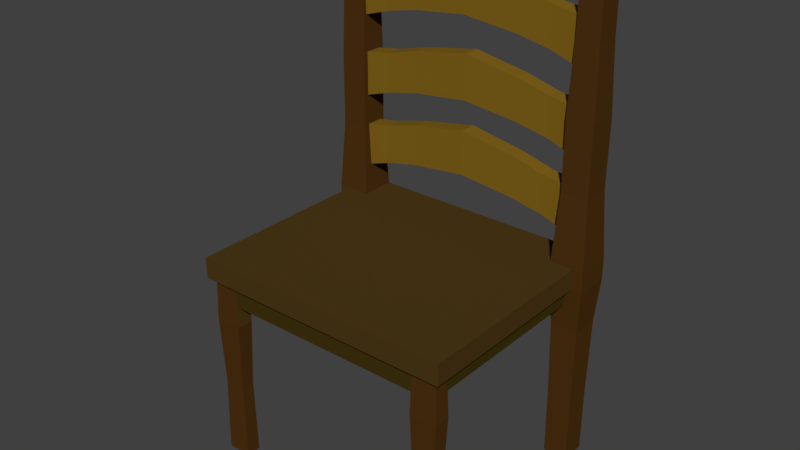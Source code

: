# Source: chair_1.blend  (saved by Blender 2.77.0; exported with 4.5.12 LTS)
import bpy
from mathutils import Matrix  # noqa: F401  (used for matrix-valued properties, if any)

bpy.ops.wm.read_factory_settings(use_empty=True)
scene = bpy.context.scene
scene.name = 'Scene'

# ---- collections
col_collection_1 = bpy.data.collections.new('Collection 1'); scene.collection.children.link(col_collection_1)

# ---- materials (node trees are filled in below, after node groups)
mat_chaircolor1 = bpy.data.materials.new('chairColor1')
mat_chaircolor1.alpha_threshold = 0.0
mat_chaircolor1.diffuse_color = (0.1373, 0.06155, 0.008212, 1.0)
mat_chaircolor1.roughness = 0.5
mat_chaircolor2 = bpy.data.materials.new('chairColor2')
mat_chaircolor2.alpha_threshold = 0.0
mat_chaircolor2.diffuse_color = (0.1005, 0.05, 0.004383, 1.0)
mat_chaircolor2.roughness = 0.5
mat_chaircolor3 = bpy.data.materials.new('chairColor3')
mat_chaircolor3.alpha_threshold = 0.0
mat_chaircolor3.diffuse_color = (0.1046, 0.04231, 0.007499, 1.0)
mat_chaircolor3.roughness = 0.5
mat_chaircolor4 = bpy.data.materials.new('chairColor4')
mat_chaircolor4.alpha_threshold = 0.0
mat_chaircolor4.diffuse_color = (0.07619, 0.0319, 0.006049, 1.0)
mat_chaircolor4.roughness = 0.5

# ---- material node trees
mat_chaircolor1.use_nodes = True; mat_chaircolor1.node_tree.nodes.clear()
_N = mat_chaircolor1.node_tree.nodes; _L = mat_chaircolor1.node_tree.links
n0 = _N.new('ShaderNodeOutputMaterial'); n0.name = 'Material Output'; n0.location = (300, 300)
n1 = _N.new('ShaderNodeBsdfDiffuse'); n1.name = 'Diffuse BSDF'; n1.location = (10, 300)
n1.inputs[0].default_value = (0.07641, 0.04263, 0.009102, 1.0)
_L.new(n1.outputs[0], n0.inputs[0])
n0.is_active_output = True
mat_chaircolor2.use_nodes = True; mat_chaircolor2.node_tree.nodes.clear()
_N = mat_chaircolor2.node_tree.nodes; _L = mat_chaircolor2.node_tree.links
n0 = _N.new('ShaderNodeOutputMaterial'); n0.name = 'Material Output'; n0.location = (300, 300)
n1 = _N.new('ShaderNodeBsdfDiffuse'); n1.name = 'Diffuse BSDF'; n1.location = (10, 300)
n1.inputs[0].default_value = (0.05345, 0.03526, 0.00471, 1.0)
_L.new(n1.outputs[0], n0.inputs[0])
n0.is_active_output = True
mat_chaircolor3.use_nodes = True; mat_chaircolor3.node_tree.nodes.clear()
_N = mat_chaircolor3.node_tree.nodes; _L = mat_chaircolor3.node_tree.links
n0 = _N.new('ShaderNodeOutputMaterial'); n0.name = 'Material Output'; n0.location = (300, 300)
n1 = _N.new('ShaderNodeBsdfDiffuse'); n1.name = 'Diffuse BSDF'; n1.location = (10, 300)
n1.inputs[0].default_value = (0.07619, 0.0319, 0.006049, 1.0)
_L.new(n1.outputs[0], n0.inputs[0])
n0.is_active_output = True
mat_chaircolor4.use_nodes = True; mat_chaircolor4.node_tree.nodes.clear()
_N = mat_chaircolor4.node_tree.nodes; _L = mat_chaircolor4.node_tree.links
n0 = _N.new('ShaderNodeOutputMaterial'); n0.name = 'Material Output'; n0.location = (300, 300)
n1 = _N.new('ShaderNodeBsdfDiffuse'); n1.name = 'Diffuse BSDF'; n1.location = (10, 300)
n1.inputs[0].default_value = (0.2195, 0.1248, 0.01096, 1.0)
_L.new(n1.outputs[0], n0.inputs[0])
n0.is_active_output = True

# ---- world
world_world = bpy.data.worlds.new('World'); scene.world = world_world
world_world.color = (0.05088, 0.05088, 0.05088)
world_world.use_sun_shadow = False
world_world.sun_shadow_jitter_overblur = 0.0
world_world.cycles.sampling_method = 'MANUAL'

# ---- meshes
me_cube_001 = bpy.data.meshes.new('Cube.001')
me_cube_001.from_pydata([(-0.9159, 1.67, -8.472), (-0.9159, 2.057, -8.472), (-0.9159, 1.67, -10.15), (-0.9159, 2.057, -10.15), (0.9141, 1.67, -8.472), (0.9141, 2.057, -8.472), (0.9141, 1.67, -10.15), (0.9141, 2.057, -10.15), (-0.0009391, 2.265, -10.15), (-0.0009391, 1.877, -10.15), (-0.0009391, 2.265, -8.472), (-0.0009391, 1.877, -8.472), (0.4233, 2.179, -10.09), (0.4233, 1.82, -8.533), (0.4233, 1.82, -10.09), (0.4233, 2.179, -8.533), (-0.4252, 1.82, -10.09), (-0.4252, 2.179, -8.533), (-0.4252, 2.179, -10.09), (-0.4252, 1.82, -8.533), (0.6687, 2.102, -10.05), (0.6687, 1.761, -8.572), (0.6687, 1.761, -10.05), (0.6687, 2.102, -8.572), (-0.6706, 1.758, -10.06), (-0.6706, 2.105, -8.56), (-0.6706, 2.105, -10.06), (-0.6706, 1.758, -8.56), (-0.8942, 0.9748, -8.479), (-0.8942, 1.363, -8.479), (-0.8942, 0.9748, -10.16), (-0.8942, 1.363, -10.16), (0.9358, 0.9748, -8.479), (0.9358, 1.363, -8.479), (0.9358, 0.9748, -10.16), (0.9358, 1.363, -10.16), (0.02084, 1.57, -10.16), (0.02084, 1.182, -10.16), (0.02084, 1.57, -8.479), (0.02084, 1.182, -8.479), (0.4451, 1.484, -10.1), (0.4451, 1.125, -8.54), (0.4451, 1.125, -10.1), (0.4451, 1.484, -8.54), (-0.4034, 1.125, -10.1), (-0.4034, 1.484, -8.54), (-0.4034, 1.484, -10.1), (-0.4034, 1.125, -8.54), (0.6905, 1.407, -10.06), (0.6905, 1.066, -8.579), (0.6905, 1.066, -10.06), (0.6905, 1.407, -8.579), (-0.6488, 1.063, -10.07), (-0.6488, 1.41, -8.567), (-0.6488, 1.41, -10.07), (-0.6488, 1.063, -8.567), (-0.9112, 0.3226, -8.575), (-0.9112, 0.7103, -8.575), (-0.9112, 0.3226, -10.25), (-0.9112, 0.7103, -10.25), (0.9188, 0.3226, -8.575), (0.9188, 0.7103, -8.575), (0.9188, 0.3226, -10.25), (0.9188, 0.7103, -10.25), (0.00379, 0.9178, -10.25), (0.00379, 0.5301, -10.25), (0.00379, 0.9178, -8.575), (0.00379, 0.5301, -8.575), (0.428, 0.8321, -10.19), (0.428, 0.4726, -8.636), (0.428, 0.4726, -10.19), (0.428, 0.8321, -8.636), (-0.4204, 0.4726, -10.19), (-0.4204, 0.8321, -8.636), (-0.4204, 0.8321, -10.19), (-0.4204, 0.4726, -8.636), (0.6734, 0.7552, -10.15), (0.6734, 0.4136, -8.675), (0.6734, 0.4136, -10.15), (0.6734, 0.7552, -8.675), (-0.6658, 0.4109, -10.16), (-0.6658, 0.7579, -8.663), (-0.6658, 0.7579, -10.16), (-0.6658, 0.4109, -8.663), (1.0, -0.09172, 11.06), (1.0, 0.09172, 11.06), (1.081, -0.09172, -11.06), (1.081, 0.09172, -11.06), (1.0, 0.09172, -7.62), (1.0, -0.09172, -7.62), (0.8245, 0.09172, -11.06), (0.8245, -0.09172, 11.06), (0.8245, -0.09172, -11.06), (0.8245, 0.09172, 11.06), (0.8245, 0.09172, -7.62), (0.8245, -0.09172, -7.62), (1.081, 0.09172, -7.62), (1.081, -0.09172, -7.62), (1.038, 2.498, -10.49), (0.8675, 2.498, -10.49), (0.8675, 2.498, -8.197), (1.038, 2.498, -8.197), (1.0, 0.09172, 10.51), (1.0, -0.09172, 10.51), (0.8245, -0.09172, 10.51), (0.8245, 0.09172, 10.51), (0.9528, -0.09172, 11.06), (0.9528, -0.09172, -7.62), (0.9528, 0.09172, 11.06), (0.9528, 0.09172, -7.62), (0.9528, 0.09172, 10.51), (0.9528, -0.09172, 10.51), (1.0, -0.09172, 9.071), (1.0, 0.09172, 9.071), (0.8245, -0.09172, 9.071), (0.8245, 0.09172, 9.071), (0.9528, 0.09172, 9.071), (0.9528, -0.09172, 9.071), (0.7697, -0.09172, -11.06), (0.7697, 0.09172, 11.06), (0.7697, 0.09172, -7.62), (0.7697, 0.09172, -11.06), (0.7697, -0.09172, 11.06), (0.7697, -0.09172, -7.62), (0.7697, -0.09172, 10.51), (0.7697, 0.09172, 10.51), (0.7697, -0.09172, 9.071), (0.7697, 0.09172, 9.071), (1.045, -1.76, -10.58), (0.861, -1.76, -10.58), (1.045, -1.76, -8.11), (0.8245, -1.761, 10.51), (0.9528, -1.761, 10.51), (0.8245, -1.761, 9.071), (0.9528, -1.761, 9.071), (0.7697, -1.761, 10.51), (0.7697, -1.761, 9.071), (0.861, -1.757, -10.58), (0.861, -1.757, -8.11), (1.045, -1.757, -8.11), (0.8486, -0.4737, -7.943), (1.057, -0.4737, -7.943), (0.8486, -0.4737, -10.74), (1.057, -0.4756, -7.943), (1.057, -0.4756, -10.74), (0.8486, -0.4756, -10.74), (1.047, -1.129, -8.075), (1.047, -1.129, -10.61), (0.8585, -1.129, -10.61), (0.8585, -1.126, -8.075), (0.8585, -1.126, -10.61), (1.047, -1.126, -8.075), (0.7607, -0.4692, 10.59), (0.8217, -0.4692, 10.59), (0.9647, -0.4692, 10.59), (0.8217, -0.4692, 8.989), (0.7607, -0.4692, 8.989), (0.9647, -0.4692, 8.989), (0.7789, -1.068, 10.43), (0.8274, -1.068, 9.157), (0.8274, -1.068, 10.43), (0.9409, -1.068, 10.43), (0.7789, -1.068, 9.157), (0.9409, -1.068, 9.157), (-1.0, -0.09172, 11.06), (-1.0, 0.09172, 11.06), (-1.081, -0.09172, -11.06), (-1.081, 0.09172, -11.06), (0.0, 0.09172, -11.06), (0.0, -0.09172, -11.06), (0.0, 0.09172, 11.06), (0.0, -0.09172, 11.06), (-1.0, 0.09172, -7.62), (-1.0, -0.09172, -7.62), (0.0, 0.09172, -7.62), (0.0, -0.09172, -7.62), (-0.8245, 0.09172, -11.06), (-0.8245, -0.09172, 11.06), (-0.8245, -0.09172, -11.06), (-0.8245, 0.09172, 11.06), (-0.8245, 0.09172, -7.62), (-0.8245, -0.09172, -7.62), (-1.081, 0.09172, -7.62), (-1.081, -0.09172, -7.62), (-1.042, 2.498, -10.54), (-0.8639, 2.498, -10.54), (-0.8639, 2.498, -8.148), (-1.042, 2.498, -8.148), (-1.0, 0.09172, 10.51), (0.0, 0.09172, 10.51), (0.0, -0.09172, 10.51), (-1.0, -0.09172, 10.51), (-0.8245, -0.09172, 10.51), (-0.8245, 0.09172, 10.51), (-0.9528, -0.09172, 11.06), (-0.9528, -0.09172, -7.62), (-0.9528, 0.09172, 11.06), (-0.9528, 0.09172, -7.62), (-0.9528, 0.09172, 10.51), (-0.9528, -0.09172, 10.51), (-1.0, -0.09172, 9.071), (-1.0, 0.09172, 9.071), (0.0, 0.09172, 9.071), (0.0, -0.09172, 9.071), (-0.8245, -0.09172, 9.071), (-0.8245, 0.09172, 9.071), (-0.9528, 0.09172, 9.071), (-0.9528, -0.09172, 9.071), (-0.7697, -0.09172, -11.06), (-0.7697, 0.09172, 11.06), (-0.7697, 0.09172, -7.62), (-0.7697, 0.09172, -11.06), (-0.7697, -0.09172, 11.06), (-0.7697, -0.09172, -7.62), (-0.7697, -0.09172, 10.51), (-0.7697, 0.09172, 10.51), (-0.7697, -0.09172, 9.071), (-0.7697, 0.09172, 9.071), (-1.045, -1.76, -10.58), (-0.861, -1.76, -10.58), (-1.045, -1.76, -8.11), (-0.8245, -1.761, 10.51), (-0.9528, -1.761, 10.51), (-0.8245, -1.761, 9.071), (-0.9528, -1.761, 9.071), (-0.7697, -1.761, 10.51), (-0.7697, -1.761, 9.071), (-0.861, -1.757, -10.58), (-0.861, -1.757, -8.11), (-1.045, -1.757, -8.11), (-0.8486, -0.4737, -7.943), (-1.057, -0.4737, -7.943), (-0.8486, -0.4737, -10.74), (-1.057, -0.4756, -7.943), (-1.057, -0.4756, -10.74), (-0.8486, -0.4756, -10.74), (-1.047, -1.129, -8.075), (-1.047, -1.129, -10.61), (-0.8585, -1.129, -10.61), (-0.8585, -1.126, -8.075), (-0.8585, -1.126, -10.61), (-1.047, -1.126, -8.075), (-0.7607, -0.4692, 10.59), (-0.8217, -0.4692, 10.59), (-0.9647, -0.4692, 10.59), (-0.8217, -0.4692, 8.989), (-0.7607, -0.4692, 8.989), (-0.9647, -0.4692, 8.989), (-0.7789, -1.068, 10.43), (-0.8274, -1.068, 9.157), (-0.8274, -1.068, 10.43), (-0.9409, -1.068, 10.43), (-0.7789, -1.068, 9.157), (-0.9409, -1.068, 9.157), (1.057, 1.295, -7.946), (0.8488, 1.295, -7.946), (0.8488, 1.295, -10.74), (1.057, 1.295, -10.74), (0.8513, 0.6933, -7.979), (0.8513, 0.6933, -10.71), (1.055, 0.6933, -10.71), (1.055, 0.6933, -7.979), (-1.053, 1.295, -7.995), (-0.8525, 1.295, -7.995), (-0.8525, 1.295, -10.69), (-1.053, 1.295, -10.69), (-0.8531, 0.6933, -8.004), (-0.8531, 0.6933, -10.68), (-1.053, 0.6933, -10.68), (-1.053, 0.6933, -8.004), (1.04, 1.897, -8.169), (0.8654, 1.897, -8.169), (0.8654, 1.897, -10.52), (1.04, 1.897, -10.52), (-1.042, 1.897, -8.148), (-0.8639, 1.897, -8.148), (-0.8639, 1.897, -10.54), (-1.042, 1.897, -10.54), (0.0, -0.2808, 9.071), (0.0, -0.2808, 10.51), (0.7697, -0.2808, 10.51), (0.7697, -0.2808, 9.071), (-0.7697, -0.2808, 10.51), (-0.7697, -0.2808, 9.071), (0.8245, -0.2492, -7.62), (0.9528, -0.2492, -7.62), (0.8245, -0.2492, 9.071), (0.9528, -0.2492, 9.071), (-0.8245, -0.2492, -7.62), (-0.9528, -0.2492, -7.62), (-0.8245, -0.2492, 9.071), (-0.9528, -0.2492, 9.071)], [], [(1, 3, 2, 0), (20, 7, 6, 22), (7, 5, 4, 6), (25, 1, 0, 27), (21, 22, 6, 4), (25, 26, 3, 1), (15, 12, 8, 10), (19, 16, 9, 11), (15, 10, 11, 13), (18, 8, 9, 16), (23, 15, 13, 21), (23, 20, 12, 15), (11, 9, 14, 13), (8, 12, 14, 9), (26, 18, 16, 24), (27, 24, 16, 19), (10, 8, 18, 17), (10, 17, 19, 11), (5, 7, 20, 23), (5, 23, 21, 4), (13, 14, 22, 21), (12, 20, 22, 14), (0, 2, 24, 27), (3, 26, 24, 2), (17, 18, 26, 25), (17, 25, 27, 19), (29, 31, 30, 28), (48, 35, 34, 50), (35, 33, 32, 34), (53, 29, 28, 55), (49, 50, 34, 32), (53, 54, 31, 29), (43, 40, 36, 38), (47, 44, 37, 39), (43, 38, 39, 41), (46, 36, 37, 44), (51, 43, 41, 49), (51, 48, 40, 43), (39, 37, 42, 41), (36, 40, 42, 37), (54, 46, 44, 52), (55, 52, 44, 47), (38, 36, 46, 45), (38, 45, 47, 39), (33, 35, 48, 51), (33, 51, 49, 32), (41, 42, 50, 49), (40, 48, 50, 42), (28, 30, 52, 55), (31, 54, 52, 30), (45, 46, 54, 53), (45, 53, 55, 47), (57, 59, 58, 56), (76, 63, 62, 78), (63, 61, 60, 62), (81, 57, 56, 83), (77, 78, 62, 60), (81, 82, 59, 57), (71, 68, 64, 66), (75, 72, 65, 67), (71, 66, 67, 69), (74, 64, 65, 72), (79, 71, 69, 77), (79, 76, 68, 71), (67, 65, 70, 69), (64, 68, 70, 65), (82, 74, 72, 80), (83, 80, 72, 75), (66, 64, 74, 73), (66, 73, 75, 67), (61, 63, 76, 79), (61, 79, 77, 60), (69, 70, 78, 77), (68, 76, 78, 70), (56, 58, 80, 83), (59, 82, 80, 58), (73, 74, 82, 81), (73, 81, 83, 75), (271, 270, 101, 100), (102, 85, 84, 103), (95, 92, 86, 97), (120, 121, 168, 174), (119, 170, 171, 122), (127, 120, 174, 202), (117, 107, 89, 112), (97, 86, 87, 96), (126, 123, 95, 114), (116, 109, 94, 115), (108, 93, 91, 106), (92, 90, 87, 86), (123, 118, 92, 95), (121, 90, 92, 118), (97, 96, 94, 95), (99, 100, 101, 98), (272, 271, 100, 99), (273, 272, 99, 98), (270, 273, 98, 101), (108, 110, 105, 93), (122, 124, 104, 91), (106, 111, 103, 84), (119, 125, 189, 170), (113, 102, 103, 112), (91, 104, 111, 106), (85, 102, 110, 108), (85, 108, 106, 84), (113, 88, 109, 116), (117, 114, 286, 287), (161, 160, 131, 132), (102, 113, 116, 110), (88, 113, 112, 89), (110, 116, 115, 105), (160, 158, 135, 131), (111, 117, 112, 103), (125, 127, 202, 189), (105, 115, 127, 125), (214, 216, 283, 282), (93, 105, 125, 119), (171, 190, 124, 122), (168, 121, 118, 169), (175, 169, 118, 123), (203, 175, 123, 126), (115, 94, 120, 127), (93, 119, 122, 91), (94, 90, 121, 120), (131, 133, 134, 132), (135, 136, 133, 131), (162, 159, 133, 136), (147, 146, 130, 128), (163, 161, 132, 134), (159, 163, 134, 133), (158, 162, 136, 135), (148, 147, 128, 129), (151, 149, 138, 139), (149, 150, 137, 138), (130, 139, 138, 137, 129, 128), (95, 92, 142, 140), (97, 95, 140, 141), (92, 86, 144, 145), (86, 97, 143, 144), (145, 144, 147, 148), (144, 143, 146, 147), (140, 142, 150, 149), (141, 140, 149, 151), (124, 126, 156, 152), (114, 117, 157, 155), (117, 111, 154, 157), (126, 114, 155, 156), (104, 124, 152, 153), (111, 104, 153, 154), (152, 156, 162, 158), (155, 157, 163, 159), (157, 154, 161, 163), (156, 155, 159, 162), (153, 152, 158, 160), (154, 153, 160, 161), (275, 186, 187, 274), (188, 191, 164, 165), (181, 183, 166, 178), (210, 174, 168, 211), (209, 212, 171, 170), (217, 202, 174, 210), (207, 200, 173, 195), (183, 182, 167, 166), (216, 204, 181, 213), (206, 205, 180, 197), (196, 194, 177, 179), (178, 166, 167, 176), (213, 181, 178, 208), (211, 208, 178, 176), (183, 181, 180, 182), (185, 184, 187, 186), (276, 185, 186, 275), (277, 184, 185, 276), (274, 187, 184, 277), (196, 179, 193, 198), (212, 177, 192, 214), (194, 164, 191, 199), (209, 170, 189, 215), (201, 200, 191, 188), (177, 194, 199, 192), (165, 196, 198, 188), (165, 164, 194, 196), (201, 206, 197, 172), (181, 204, 290, 288), (251, 222, 221, 250), (188, 198, 206, 201), (172, 173, 200, 201), (198, 193, 205, 206), (250, 221, 225, 248), (199, 191, 200, 207), (215, 189, 202, 217), (193, 215, 217, 205), (124, 190, 279, 280), (179, 209, 215, 193), (171, 212, 214, 190), (168, 169, 208, 211), (175, 213, 208, 169), (203, 216, 213, 175), (205, 217, 210, 180), (179, 177, 212, 209), (180, 210, 211, 176), (221, 222, 224, 223), (225, 221, 223, 226), (252, 226, 223, 249), (237, 218, 220, 236), (253, 224, 222, 251), (249, 223, 224, 253), (248, 225, 226, 252), (238, 219, 218, 237), (241, 229, 228, 239), (239, 228, 227, 240), (220, 218, 219, 227, 228, 229), (181, 230, 232, 178), (183, 231, 230, 181), (178, 235, 234, 166), (166, 234, 233, 183), (235, 238, 237, 234), (234, 237, 236, 233), (230, 239, 240, 232), (231, 241, 239, 230), (214, 242, 246, 216), (204, 245, 247, 207), (207, 247, 244, 199), (216, 246, 245, 204), (192, 243, 242, 214), (199, 244, 243, 192), (242, 248, 252, 246), (245, 249, 253, 247), (247, 253, 251, 244), (246, 252, 249, 245), (243, 250, 248, 242), (244, 251, 250, 243), (261, 260, 257, 254), (260, 259, 256, 257), (259, 258, 255, 256), (258, 261, 254, 255), (94, 96, 261, 258), (90, 94, 258, 259), (87, 90, 259, 260), (96, 87, 260, 261), (269, 262, 265, 268), (268, 265, 264, 267), (267, 264, 263, 266), (266, 263, 262, 269), (180, 266, 269, 182), (176, 267, 266, 180), (167, 268, 267, 176), (182, 269, 268, 167), (254, 257, 273, 270), (257, 256, 272, 273), (256, 255, 271, 272), (255, 254, 270, 271), (262, 274, 277, 265), (265, 277, 276, 264), (264, 276, 275, 263), (263, 275, 274, 262), (279, 278, 281, 280), (279, 282, 283, 278), (126, 124, 280, 281), (216, 203, 278, 283), (190, 214, 282, 279), (203, 126, 281, 278), (286, 284, 285, 287), (290, 291, 289, 288), (114, 95, 284, 286), (207, 195, 289, 291), (195, 181, 288, 289), (107, 117, 287, 285), (204, 207, 291, 290), (95, 107, 285, 284)])
me_cube_001.polygons.foreach_set('material_index', [0, 3, 0, 3, 3, 3, 3, 3, 3, 3, 3, 3, 3, 3, 3, 3, 3, 3, 3, 3, 3, 3, 3, 3, 3, 3, 0, 3, 0, 3, 0, 3, 3, 3, 3, 3, 3, 3, 3, 3, 3, 3, 3, 3, 3, 3, 3, 3, 3, 3, 3, 3, 0, 3, 0, 3, 3, 3, 3, 3, 3, 3, 3, 3, 3, 3, 3, 3, 3, 3, 3, 3, 3, 3, 3, 3, 3, 3, 2, 0, 0, 0, 0, 0, 0, 2, 0, 0, 0, 2, 0, 0, 2, 0, 0, 2, 2, 0, 0, 0, 0, 0, 0, 0, 0, 0, 0, 2, 0, 0, 0, 2, 0, 0, 0, 0, 0, 0, 0, 0, 0, 0, 0, 0, 2, 2, 2, 2, 2, 2, 2, 2, 2, 2, 2, 0, 2, 2, 2, 2, 2, 2, 2, 2, 0, 2, 0, 2, 2, 2, 2, 2, 2, 2, 2, 2, 0, 0, 0, 0, 0, 0, 2, 0, 0, 0, 2, 0, 0, 0, 2, 2, 2, 2, 0, 0, 0, 0, 0, 0, 0, 0, 0, 1, 2, 0, 0, 0, 2, 0, 0, 0, 1, 0, 0, 0, 0, 0, 0, 0, 0, 0, 0, 2, 2, 0, 2, 2, 2, 2, 2, 0, 2, 2, 2, 2, 2, 2, 2, 2, 0, 0, 0, 0, 2, 2, 2, 2, 2, 2, 2, 2, 2, 2, 0, 2, 2, 0, 2, 2, 2, 2, 2, 2, 2, 2, 2, 2, 2, 2, 0, 2, 2, 2, 2, 2, 1, 1, 0, 1, 1, 1, 1, 1, 1, 1, 0, 1, 0, 0])
me_cube_001.materials.append(mat_chaircolor1)
me_cube_001.materials.append(mat_chaircolor2)
me_cube_001.materials.append(mat_chaircolor3)
me_cube_001.materials.append(mat_chaircolor4)
me_cube_001.use_remesh_preserve_volume = False
me_cube_001.use_remesh_preserve_attributes = False
me_cube_001.use_mirror_vertex_groups = False
me_cube_001.update()

# ---- objects
ob_cube = bpy.data.objects.new('Cube', me_cube_001)

# ---- transforms, parenting, visibility, modifiers, constraints
ob_cube.location = (0.06534, 0.01429, 0.6516)
ob_cube.rotation_euler = (1.571, 0.0, 0.0)
ob_cube.scale = (0.427, 0.3669, 0.03316)
ob_cube.lineart.crease_threshold = 0.0

# ---- collection membership
col_collection_1.objects.link(ob_cube)

# ---- scene / render settings (as saved in the file)
scene.frame_start = 1; scene.frame_end = 250; scene.frame_set(1)
scene.render.engine = 'CYCLES'
scene.render.resolution_percentage = 50
scene.render.dither_intensity = 0.0
scene.cycles.use_denoising = False
scene.cycles.samples = 128
scene.cycles.sampling_pattern = 'TABULATED_SOBOL'
scene.cycles.light_sampling_threshold = 0.0
scene.cycles.use_adaptive_sampling = False
scene.cycles.use_light_tree = False
scene.cycles.blur_glossy = 0.0
scene.cycles.sample_clamp_indirect = 0.0
scene.view_settings.view_transform = 'Standard'
bpy.context.view_layer.update()

# ---- added for rendering (the .blend has no active camera and no usable light): camera, sun
cam_auto = bpy.data.cameras.new('AutoCamera')
cam_auto.lens = 50.0
cam_auto.sensor_width = 36.0
cam_auto.clip_end = 1000.0
ob_auto_camera = bpy.data.objects.new('AutoCamera', cam_auto)
scene.collection.objects.link(ob_auto_camera)
ob_auto_camera.location = (1.87686, -2.15954, 2.23609)
ob_auto_camera.rotation_euler = (1.09748, -7.21219e-08, 0.694738)
scene.camera = ob_auto_camera
light_auto_sun = bpy.data.lights.new('AutoSun', 'SUN')
light_auto_sun.energy = 3.0
light_auto_sun.angle = 0.0523599
ob_auto_sun = bpy.data.objects.new('AutoSun', light_auto_sun)
scene.collection.objects.link(ob_auto_sun)
ob_auto_sun.rotation_euler = (0.872665, 0.174533, 0.523599)
bpy.context.view_layer.update()
